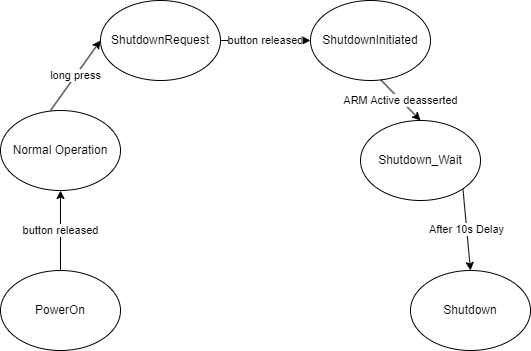

The diagram above was exported from draw.io. Its source (the exported page's mxGraphModel, read from the mxfile embedded in the PNG):
<mxGraphModel dx="2044" dy="1166" grid="1" gridSize="10" guides="1" tooltips="1" connect="1" arrows="1" fold="1" page="1" pageScale="1" pageWidth="583" pageHeight="400" math="0" shadow="0">
  <root>
    <mxCell id="0" />
    <mxCell id="1" parent="0" />
    <mxCell id="y2R5Xj8rV88HmIC_15PF-1" value="PowerOn" style="ellipse;whiteSpace=wrap;html=1;" parent="1" vertex="1">
      <mxGeometry x="30" y="280" width="120" height="80" as="geometry" />
    </mxCell>
    <mxCell id="y2R5Xj8rV88HmIC_15PF-2" value="Normal Operation" style="ellipse;whiteSpace=wrap;html=1;" parent="1" vertex="1">
      <mxGeometry x="30" y="120" width="120" height="80" as="geometry" />
    </mxCell>
    <mxCell id="y2R5Xj8rV88HmIC_15PF-3" value="ShutdownRequest" style="ellipse;whiteSpace=wrap;html=1;" parent="1" vertex="1">
      <mxGeometry x="130" y="10" width="120" height="80" as="geometry" />
    </mxCell>
    <mxCell id="y2R5Xj8rV88HmIC_15PF-4" value="ShutdownInitiated" style="ellipse;whiteSpace=wrap;html=1;" parent="1" vertex="1">
      <mxGeometry x="340" y="10" width="120" height="80" as="geometry" />
    </mxCell>
    <mxCell id="y2R5Xj8rV88HmIC_15PF-5" value="Shutdown" style="ellipse;whiteSpace=wrap;html=1;" parent="1" vertex="1">
      <mxGeometry x="440" y="280" width="120" height="80" as="geometry" />
    </mxCell>
    <mxCell id="y2R5Xj8rV88HmIC_15PF-7" value="button released" style="endArrow=classic;html=1;rounded=0;exitX=0.5;exitY=0;exitDx=0;exitDy=0;entryX=0.5;entryY=1;entryDx=0;entryDy=0;" parent="1" source="y2R5Xj8rV88HmIC_15PF-1" target="y2R5Xj8rV88HmIC_15PF-2" edge="1">
      <mxGeometry width="50" height="50" relative="1" as="geometry">
        <mxPoint x="90" y="270" as="sourcePoint" />
        <mxPoint x="140" y="220" as="targetPoint" />
      </mxGeometry>
    </mxCell>
    <mxCell id="y2R5Xj8rV88HmIC_15PF-9" value="long press" style="endArrow=classic;html=1;rounded=0;exitX=0.417;exitY=0;exitDx=0;exitDy=0;entryX=0;entryY=0.5;entryDx=0;entryDy=0;exitPerimeter=0;" parent="1" source="y2R5Xj8rV88HmIC_15PF-2" target="y2R5Xj8rV88HmIC_15PF-3" edge="1">
      <mxGeometry width="50" height="50" relative="1" as="geometry">
        <mxPoint x="110" y="100" as="sourcePoint" />
        <mxPoint x="160" y="50" as="targetPoint" />
      </mxGeometry>
    </mxCell>
    <mxCell id="y2R5Xj8rV88HmIC_15PF-10" value="button released" style="endArrow=classic;html=1;rounded=0;exitX=1;exitY=0.5;exitDx=0;exitDy=0;entryX=0;entryY=0.5;entryDx=0;entryDy=0;" parent="1" source="y2R5Xj8rV88HmIC_15PF-3" target="y2R5Xj8rV88HmIC_15PF-4" edge="1">
      <mxGeometry width="50" height="50" relative="1" as="geometry">
        <mxPoint x="370" y="90" as="sourcePoint" />
        <mxPoint x="420" y="40" as="targetPoint" />
      </mxGeometry>
    </mxCell>
    <mxCell id="y2R5Xj8rV88HmIC_15PF-11" value="After 10s Delay" style="endArrow=classic;html=1;rounded=0;entryX=0.5;entryY=0;entryDx=0;entryDy=0;exitX=1;exitY=1;exitDx=0;exitDy=0;" parent="1" source="Ho1vyHhd6xnxvo7d6UND-1" target="y2R5Xj8rV88HmIC_15PF-5" edge="1">
      <mxGeometry width="50" height="50" relative="1" as="geometry">
        <mxPoint x="280" y="280" as="sourcePoint" />
        <mxPoint x="330" y="230" as="targetPoint" />
      </mxGeometry>
    </mxCell>
    <mxCell id="Ho1vyHhd6xnxvo7d6UND-1" value="Shutdown_Wait" style="ellipse;whiteSpace=wrap;html=1;" vertex="1" parent="1">
      <mxGeometry x="390" y="130" width="120" height="80" as="geometry" />
    </mxCell>
    <mxCell id="Ho1vyHhd6xnxvo7d6UND-2" value="ARM Active deasserted" style="endArrow=classic;html=1;rounded=0;entryX=0.5;entryY=0;entryDx=0;entryDy=0;exitX=0.583;exitY=0.988;exitDx=0;exitDy=0;exitPerimeter=0;" edge="1" parent="1" source="y2R5Xj8rV88HmIC_15PF-4" target="Ho1vyHhd6xnxvo7d6UND-1">
      <mxGeometry width="50" height="50" relative="1" as="geometry">
        <mxPoint x="502" y="208" as="sourcePoint" />
        <mxPoint x="510" y="290" as="targetPoint" />
      </mxGeometry>
    </mxCell>
  </root>
</mxGraphModel>